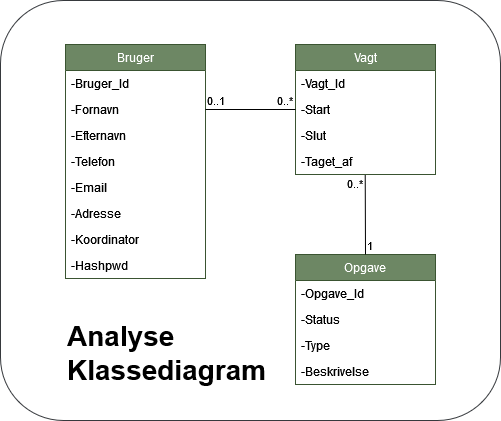

The diagram above was exported from draw.io. Its source (the exported page's mxGraphModel, read from the mxfile embedded in the PNG):
<mxGraphModel dx="1550" dy="824" grid="1" gridSize="10" guides="1" tooltips="1" connect="1" arrows="1" fold="1" page="1" pageScale="1" pageWidth="827" pageHeight="1169" math="0" shadow="0">
  <root>
    <mxCell id="0" />
    <mxCell id="1" parent="0" />
    <mxCell id="pvoBUQbW1Fs-vKuCqBNq-33" value="" style="rounded=1;whiteSpace=wrap;html=1;labelBackgroundColor=none;fillColor=default;strokeColor=#36393d;" parent="1" vertex="1">
      <mxGeometry x="164" y="200" width="500" height="420" as="geometry" />
    </mxCell>
    <mxCell id="pvoBUQbW1Fs-vKuCqBNq-3" value="Bruger" style="swimlane;fontStyle=0;childLayout=stackLayout;horizontal=1;startSize=26;fillColor=#6d8764;horizontalStack=0;resizeParent=1;resizeParentMax=0;resizeLast=0;collapsible=1;marginBottom=0;fontColor=#ffffff;strokeColor=#3A5431;" parent="1" vertex="1">
      <mxGeometry x="229" y="244" width="140" height="234" as="geometry" />
    </mxCell>
    <mxCell id="pvoBUQbW1Fs-vKuCqBNq-4" value="-Bruger_Id" style="text;strokeColor=none;fillColor=none;align=left;verticalAlign=top;spacingLeft=4;spacingRight=4;overflow=hidden;rotatable=0;points=[[0,0.5],[1,0.5]];portConstraint=eastwest;" parent="pvoBUQbW1Fs-vKuCqBNq-3" vertex="1">
      <mxGeometry y="26" width="140" height="26" as="geometry" />
    </mxCell>
    <mxCell id="pvoBUQbW1Fs-vKuCqBNq-5" value="-Fornavn" style="text;strokeColor=none;fillColor=none;align=left;verticalAlign=top;spacingLeft=4;spacingRight=4;overflow=hidden;rotatable=0;points=[[0,0.5],[1,0.5]];portConstraint=eastwest;" parent="pvoBUQbW1Fs-vKuCqBNq-3" vertex="1">
      <mxGeometry y="52" width="140" height="26" as="geometry" />
    </mxCell>
    <mxCell id="pvoBUQbW1Fs-vKuCqBNq-6" value="-Efternavn" style="text;strokeColor=none;fillColor=none;align=left;verticalAlign=top;spacingLeft=4;spacingRight=4;overflow=hidden;rotatable=0;points=[[0,0.5],[1,0.5]];portConstraint=eastwest;" parent="pvoBUQbW1Fs-vKuCqBNq-3" vertex="1">
      <mxGeometry y="78" width="140" height="26" as="geometry" />
    </mxCell>
    <mxCell id="pvoBUQbW1Fs-vKuCqBNq-7" value="-Telefon" style="text;strokeColor=none;fillColor=none;align=left;verticalAlign=top;spacingLeft=4;spacingRight=4;overflow=hidden;rotatable=0;points=[[0,0.5],[1,0.5]];portConstraint=eastwest;" parent="pvoBUQbW1Fs-vKuCqBNq-3" vertex="1">
      <mxGeometry y="104" width="140" height="26" as="geometry" />
    </mxCell>
    <mxCell id="pvoBUQbW1Fs-vKuCqBNq-8" value="-Email" style="text;strokeColor=none;fillColor=none;align=left;verticalAlign=top;spacingLeft=4;spacingRight=4;overflow=hidden;rotatable=0;points=[[0,0.5],[1,0.5]];portConstraint=eastwest;" parent="pvoBUQbW1Fs-vKuCqBNq-3" vertex="1">
      <mxGeometry y="130" width="140" height="26" as="geometry" />
    </mxCell>
    <mxCell id="pvoBUQbW1Fs-vKuCqBNq-9" value="-Adresse" style="text;strokeColor=none;fillColor=none;align=left;verticalAlign=top;spacingLeft=4;spacingRight=4;overflow=hidden;rotatable=0;points=[[0,0.5],[1,0.5]];portConstraint=eastwest;" parent="pvoBUQbW1Fs-vKuCqBNq-3" vertex="1">
      <mxGeometry y="156" width="140" height="26" as="geometry" />
    </mxCell>
    <mxCell id="pvoBUQbW1Fs-vKuCqBNq-10" value="-Koordinator" style="text;strokeColor=none;fillColor=none;align=left;verticalAlign=top;spacingLeft=4;spacingRight=4;overflow=hidden;rotatable=0;points=[[0,0.5],[1,0.5]];portConstraint=eastwest;" parent="pvoBUQbW1Fs-vKuCqBNq-3" vertex="1">
      <mxGeometry y="182" width="140" height="26" as="geometry" />
    </mxCell>
    <mxCell id="pvoBUQbW1Fs-vKuCqBNq-11" value="-Hashpwd" style="text;strokeColor=none;fillColor=none;align=left;verticalAlign=top;spacingLeft=4;spacingRight=4;overflow=hidden;rotatable=0;points=[[0,0.5],[1,0.5]];portConstraint=eastwest;" parent="pvoBUQbW1Fs-vKuCqBNq-3" vertex="1">
      <mxGeometry y="208" width="140" height="26" as="geometry" />
    </mxCell>
    <mxCell id="pvoBUQbW1Fs-vKuCqBNq-12" value="Vagt" style="swimlane;fontStyle=0;childLayout=stackLayout;horizontal=1;startSize=26;fillColor=#6d8764;horizontalStack=0;resizeParent=1;resizeParentMax=0;resizeLast=0;collapsible=1;marginBottom=0;fontColor=#ffffff;strokeColor=#3A5431;" parent="1" vertex="1">
      <mxGeometry x="459" y="244" width="140" height="130" as="geometry">
        <mxRectangle x="459" y="244" width="50" height="26" as="alternateBounds" />
      </mxGeometry>
    </mxCell>
    <mxCell id="pvoBUQbW1Fs-vKuCqBNq-13" value="-Vagt_Id" style="text;align=left;verticalAlign=top;spacingLeft=4;spacingRight=4;overflow=hidden;rotatable=0;points=[[0,0.5],[1,0.5]];portConstraint=eastwest;" parent="pvoBUQbW1Fs-vKuCqBNq-12" vertex="1">
      <mxGeometry y="26" width="140" height="26" as="geometry" />
    </mxCell>
    <mxCell id="pvoBUQbW1Fs-vKuCqBNq-14" value="-Start" style="text;strokeColor=none;fillColor=none;align=left;verticalAlign=top;spacingLeft=4;spacingRight=4;overflow=hidden;rotatable=0;points=[[0,0.5],[1,0.5]];portConstraint=eastwest;" parent="pvoBUQbW1Fs-vKuCqBNq-12" vertex="1">
      <mxGeometry y="52" width="140" height="26" as="geometry" />
    </mxCell>
    <mxCell id="pvoBUQbW1Fs-vKuCqBNq-15" value="-Slut" style="text;strokeColor=none;fillColor=none;align=left;verticalAlign=top;spacingLeft=4;spacingRight=4;overflow=hidden;rotatable=0;points=[[0,0.5],[1,0.5]];portConstraint=eastwest;" parent="pvoBUQbW1Fs-vKuCqBNq-12" vertex="1">
      <mxGeometry y="78" width="140" height="26" as="geometry" />
    </mxCell>
    <mxCell id="pvoBUQbW1Fs-vKuCqBNq-16" value="-Taget_af" style="text;strokeColor=none;fillColor=none;align=left;verticalAlign=top;spacingLeft=4;spacingRight=4;overflow=hidden;rotatable=0;points=[[0,0.5],[1,0.5]];portConstraint=eastwest;" parent="pvoBUQbW1Fs-vKuCqBNq-12" vertex="1">
      <mxGeometry y="104" width="140" height="26" as="geometry" />
    </mxCell>
    <mxCell id="pvoBUQbW1Fs-vKuCqBNq-21" value="Opgave" style="swimlane;fontStyle=0;childLayout=stackLayout;horizontal=1;startSize=26;fillColor=#6d8764;horizontalStack=0;resizeParent=1;resizeParentMax=0;resizeLast=0;collapsible=1;marginBottom=0;fontColor=#ffffff;strokeColor=#3A5431;" parent="1" vertex="1">
      <mxGeometry x="459" y="454" width="140" height="130" as="geometry" />
    </mxCell>
    <mxCell id="pvoBUQbW1Fs-vKuCqBNq-22" value="-Opgave_Id" style="text;strokeColor=none;fillColor=none;align=left;verticalAlign=top;spacingLeft=4;spacingRight=4;overflow=hidden;rotatable=0;points=[[0,0.5],[1,0.5]];portConstraint=eastwest;" parent="pvoBUQbW1Fs-vKuCqBNq-21" vertex="1">
      <mxGeometry y="26" width="140" height="26" as="geometry" />
    </mxCell>
    <mxCell id="pvoBUQbW1Fs-vKuCqBNq-23" value="-Status" style="text;strokeColor=none;fillColor=none;align=left;verticalAlign=top;spacingLeft=4;spacingRight=4;overflow=hidden;rotatable=0;points=[[0,0.5],[1,0.5]];portConstraint=eastwest;" parent="pvoBUQbW1Fs-vKuCqBNq-21" vertex="1">
      <mxGeometry y="52" width="140" height="26" as="geometry" />
    </mxCell>
    <mxCell id="pvoBUQbW1Fs-vKuCqBNq-24" value="-Type" style="text;strokeColor=none;fillColor=none;align=left;verticalAlign=top;spacingLeft=4;spacingRight=4;overflow=hidden;rotatable=0;points=[[0,0.5],[1,0.5]];portConstraint=eastwest;" parent="pvoBUQbW1Fs-vKuCqBNq-21" vertex="1">
      <mxGeometry y="78" width="140" height="26" as="geometry" />
    </mxCell>
    <mxCell id="pvoBUQbW1Fs-vKuCqBNq-25" value="-Beskrivelse" style="text;strokeColor=none;fillColor=none;align=left;verticalAlign=top;spacingLeft=4;spacingRight=4;overflow=hidden;rotatable=0;points=[[0,0.5],[1,0.5]];portConstraint=eastwest;" parent="pvoBUQbW1Fs-vKuCqBNq-21" vertex="1">
      <mxGeometry y="104" width="140" height="26" as="geometry" />
    </mxCell>
    <mxCell id="pvoBUQbW1Fs-vKuCqBNq-26" value="" style="endArrow=none;html=1;edgeStyle=orthogonalEdgeStyle;rounded=0;exitX=1;exitY=0.5;exitDx=0;exitDy=0;entryX=0;entryY=0.5;entryDx=0;entryDy=0;" parent="1" source="pvoBUQbW1Fs-vKuCqBNq-5" target="pvoBUQbW1Fs-vKuCqBNq-14" edge="1">
      <mxGeometry relative="1" as="geometry">
        <mxPoint x="399" y="344" as="sourcePoint" />
        <mxPoint x="449" y="324" as="targetPoint" />
      </mxGeometry>
    </mxCell>
    <mxCell id="pvoBUQbW1Fs-vKuCqBNq-27" value="0..1" style="edgeLabel;resizable=0;html=1;align=left;verticalAlign=bottom;" parent="pvoBUQbW1Fs-vKuCqBNq-26" connectable="0" vertex="1">
      <mxGeometry x="-1" relative="1" as="geometry" />
    </mxCell>
    <mxCell id="pvoBUQbW1Fs-vKuCqBNq-28" value="0..*" style="edgeLabel;resizable=0;html=1;align=right;verticalAlign=bottom;" parent="pvoBUQbW1Fs-vKuCqBNq-26" connectable="0" vertex="1">
      <mxGeometry x="1" relative="1" as="geometry">
        <mxPoint x="-2" as="offset" />
      </mxGeometry>
    </mxCell>
    <mxCell id="pvoBUQbW1Fs-vKuCqBNq-29" value="" style="endArrow=none;html=1;rounded=0;exitX=0.5;exitY=0;exitDx=0;exitDy=0;entryX=0.498;entryY=1.013;entryDx=0;entryDy=0;entryPerimeter=0;" parent="1" source="pvoBUQbW1Fs-vKuCqBNq-21" target="pvoBUQbW1Fs-vKuCqBNq-16" edge="1">
      <mxGeometry relative="1" as="geometry">
        <mxPoint x="429" y="404" as="sourcePoint" />
        <mxPoint x="559" y="394" as="targetPoint" />
      </mxGeometry>
    </mxCell>
    <mxCell id="pvoBUQbW1Fs-vKuCqBNq-30" value="1" style="edgeLabel;resizable=0;html=1;align=left;verticalAlign=bottom;" parent="pvoBUQbW1Fs-vKuCqBNq-29" connectable="0" vertex="1">
      <mxGeometry x="-1" relative="1" as="geometry" />
    </mxCell>
    <mxCell id="pvoBUQbW1Fs-vKuCqBNq-31" value="0..*" style="edgeLabel;resizable=0;html=1;align=right;verticalAlign=bottom;" parent="pvoBUQbW1Fs-vKuCqBNq-29" connectable="0" vertex="1">
      <mxGeometry x="1" relative="1" as="geometry">
        <mxPoint x="-2" y="18" as="offset" />
      </mxGeometry>
    </mxCell>
    <mxCell id="pvoBUQbW1Fs-vKuCqBNq-34" value="&lt;font style=&quot;font-size: 28px;&quot;&gt;&lt;span&gt;Analyse Klassediagram&lt;/span&gt;&lt;/font&gt;" style="text;html=1;strokeColor=none;fillColor=none;align=left;verticalAlign=middle;whiteSpace=wrap;rounded=0;fontStyle=1" parent="1" vertex="1">
      <mxGeometry x="229" y="538" width="60" height="30" as="geometry" />
    </mxCell>
  </root>
</mxGraphModel>